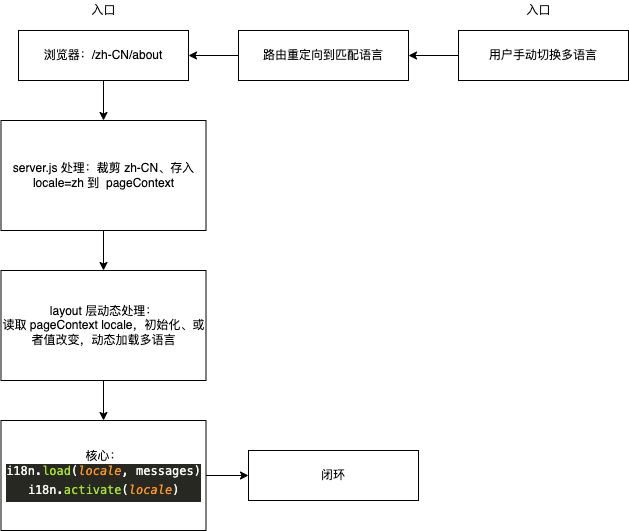

The diagram above was exported from draw.io. Its source (the exported page's mxGraphModel, read from the mxfile embedded in the PNG):
<mxGraphModel dx="1245" dy="711" grid="1" gridSize="10" guides="1" tooltips="1" connect="1" arrows="1" fold="1" page="1" pageScale="1" pageWidth="2339" pageHeight="3300" math="0" shadow="0">
  <root>
    <mxCell id="0" />
    <mxCell id="1" parent="0" />
    <mxCell id="8" value="" style="edgeStyle=none;html=1;" edge="1" parent="1" source="2" target="7">
      <mxGeometry relative="1" as="geometry" />
    </mxCell>
    <mxCell id="2" value="server.js 处理：裁剪 zh-CN、存入locale=zh 到&amp;nbsp; pageContext" style="rounded=0;whiteSpace=wrap;html=1;" vertex="1" parent="1">
      <mxGeometry x="352.5" y="130" width="205" height="110" as="geometry" />
    </mxCell>
    <mxCell id="6" value="" style="edgeStyle=none;html=1;" edge="1" parent="1" source="4" target="2">
      <mxGeometry relative="1" as="geometry" />
    </mxCell>
    <mxCell id="4" value="&lt;span&gt;浏览器：/zh-CN/about&lt;/span&gt;" style="rounded=0;whiteSpace=wrap;html=1;" vertex="1" parent="1">
      <mxGeometry x="370" y="40" width="170" height="50" as="geometry" />
    </mxCell>
    <mxCell id="5" value="入口" style="text;html=1;align=center;verticalAlign=middle;resizable=0;points=[];autosize=1;strokeColor=none;fillColor=none;" vertex="1" parent="1">
      <mxGeometry x="435" y="10" width="40" height="20" as="geometry" />
    </mxCell>
    <mxCell id="10" value="" style="edgeStyle=none;html=1;fontSize=12;" edge="1" parent="1" source="7" target="9">
      <mxGeometry relative="1" as="geometry" />
    </mxCell>
    <mxCell id="7" value="layout 层动态处理：&lt;br&gt;读取 pageContext locale，初始化、或者值改变，动态加载多语言" style="rounded=0;whiteSpace=wrap;html=1;" vertex="1" parent="1">
      <mxGeometry x="352.5" y="280" width="205" height="110" as="geometry" />
    </mxCell>
    <mxCell id="20" value="" style="edgeStyle=none;html=1;fontSize=12;" edge="1" parent="1" source="9" target="19">
      <mxGeometry relative="1" as="geometry" />
    </mxCell>
    <mxCell id="9" value="&lt;font style=&quot;font-size: 12px&quot;&gt;核心：&lt;br&gt;&lt;/font&gt;&lt;div&gt;&lt;font style=&quot;font-size: 12px&quot;&gt;&lt;span style=&quot;background-color: rgb(39 , 40 , 34) ; color: rgb(248 , 248 , 242) ; font-family: &amp;#34;menlo&amp;#34; , &amp;#34;monaco&amp;#34; , &amp;#34;courier new&amp;#34; , monospace&quot;&gt;i18n&lt;/span&gt;&lt;span style=&quot;background-color: rgb(39 , 40 , 34) ; color: rgb(248 , 248 , 242) ; font-family: &amp;#34;menlo&amp;#34; , &amp;#34;monaco&amp;#34; , &amp;#34;courier new&amp;#34; , monospace&quot;&gt;.&lt;/span&gt;&lt;span style=&quot;background-color: rgb(39 , 40 , 34) ; font-family: &amp;#34;menlo&amp;#34; , &amp;#34;monaco&amp;#34; , &amp;#34;courier new&amp;#34; , monospace ; color: rgb(166 , 226 , 46)&quot;&gt;load&lt;/span&gt;&lt;span style=&quot;background-color: rgb(39 , 40 , 34) ; color: rgb(248 , 248 , 242) ; font-family: &amp;#34;menlo&amp;#34; , &amp;#34;monaco&amp;#34; , &amp;#34;courier new&amp;#34; , monospace&quot;&gt;(&lt;/span&gt;&lt;span style=&quot;background-color: rgb(39 , 40 , 34) ; font-family: &amp;#34;menlo&amp;#34; , &amp;#34;monaco&amp;#34; , &amp;#34;courier new&amp;#34; , monospace ; color: rgb(253 , 151 , 31) ; font-style: italic&quot;&gt;locale&lt;/span&gt;&lt;span style=&quot;background-color: rgb(39 , 40 , 34) ; color: rgb(248 , 248 , 242) ; font-family: &amp;#34;menlo&amp;#34; , &amp;#34;monaco&amp;#34; , &amp;#34;courier new&amp;#34; , monospace&quot;&gt;, &lt;/span&gt;&lt;span style=&quot;background-color: rgb(39 , 40 , 34) ; color: rgb(248 , 248 , 242) ; font-family: &amp;#34;menlo&amp;#34; , &amp;#34;monaco&amp;#34; , &amp;#34;courier new&amp;#34; , monospace&quot;&gt;messages&lt;/span&gt;&lt;span style=&quot;background-color: rgb(39 , 40 , 34) ; color: rgb(248 , 248 , 242) ; font-family: &amp;#34;menlo&amp;#34; , &amp;#34;monaco&amp;#34; , &amp;#34;courier new&amp;#34; , monospace&quot;&gt;)&lt;/span&gt;&lt;/font&gt;&lt;/div&gt;&lt;div style=&quot;color: rgb(248 , 248 , 242) ; background-color: rgb(39 , 40 , 34) ; font-family: &amp;#34;menlo&amp;#34; , &amp;#34;monaco&amp;#34; , &amp;#34;courier new&amp;#34; , monospace ; line-height: 24px&quot;&gt;&lt;div&gt;&lt;font style=&quot;font-size: 12px&quot;&gt;  i18n.&lt;span style=&quot;color: rgb(166 , 226 , 46)&quot;&gt;activate&lt;/span&gt;(&lt;span style=&quot;color: rgb(253 , 151 , 31) ; font-style: italic&quot;&gt;locale&lt;/span&gt;)&lt;/font&gt;&lt;/div&gt;&lt;/div&gt;" style="rounded=0;whiteSpace=wrap;html=1;align=center;" vertex="1" parent="1">
      <mxGeometry x="352.5" y="430" width="205" height="110" as="geometry" />
    </mxCell>
    <mxCell id="15" value="" style="edgeStyle=none;html=1;fontSize=12;" edge="1" parent="1" source="11" target="14">
      <mxGeometry relative="1" as="geometry" />
    </mxCell>
    <mxCell id="11" value="用户手动切换多语言" style="rounded=0;whiteSpace=wrap;html=1;" vertex="1" parent="1">
      <mxGeometry x="810" y="40" width="170" height="50" as="geometry" />
    </mxCell>
    <mxCell id="12" value="入口" style="text;html=1;align=center;verticalAlign=middle;resizable=0;points=[];autosize=1;strokeColor=none;fillColor=none;" vertex="1" parent="1">
      <mxGeometry x="870" y="10" width="40" height="20" as="geometry" />
    </mxCell>
    <mxCell id="14" value="路由重定向到匹配语言" style="rounded=0;whiteSpace=wrap;html=1;" vertex="1" parent="1">
      <mxGeometry x="590" y="40" width="170" height="50" as="geometry" />
    </mxCell>
    <mxCell id="18" value="" style="endArrow=classic;html=1;fontSize=12;exitX=0;exitY=0.5;exitDx=0;exitDy=0;entryX=1;entryY=0.5;entryDx=0;entryDy=0;" edge="1" parent="1" source="14" target="4">
      <mxGeometry width="50" height="50" relative="1" as="geometry">
        <mxPoint x="540" y="290" as="sourcePoint" />
        <mxPoint x="590" y="240" as="targetPoint" />
      </mxGeometry>
    </mxCell>
    <mxCell id="19" value="闭环" style="rounded=0;whiteSpace=wrap;html=1;" vertex="1" parent="1">
      <mxGeometry x="600" y="460" width="170" height="50" as="geometry" />
    </mxCell>
  </root>
</mxGraphModel>